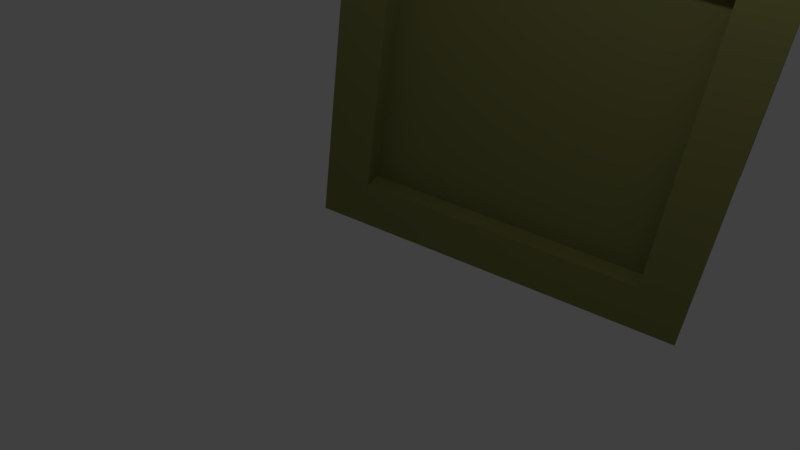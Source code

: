 # Source: TextFrame.blend  (saved by Blender 2.79.0; exported with 4.5.12 LTS)
import bpy
from mathutils import Matrix  # noqa: F401  (used for matrix-valued properties, if any)

bpy.ops.wm.read_factory_settings(use_empty=True)
scene = bpy.context.scene
scene.name = 'Scene'

# ---- collections
col_collection_1 = bpy.data.collections.new('Collection 1'); scene.collection.children.link(col_collection_1)

# ---- materials (node trees are filled in below, after node groups)
mat_material_002 = bpy.data.materials.new('Material.002')
mat_material_002.alpha_threshold = 0.0
mat_material_002.use_transparent_shadow = False
mat_material_002.diffuse_color = (0.205, 0.2079, 0.06846, 1.0)
mat_material_002.roughness = 0.5

# ---- material node trees

# ---- world
world_world = bpy.data.worlds.new('World'); scene.world = world_world
world_world.color = (0.05088, 0.05088, 0.05088)
world_world.use_sun_shadow = False
world_world.sun_shadow_jitter_overblur = 0.0
world_world.cycles.sampling_method = 'MANUAL'

# ---- cameras
cam_camera_001 = bpy.data.cameras.new('Camera.001')
cam_camera_001.clip_end = 100.0
cam_camera_001.lens = 35.0
cam_camera_001.sensor_width = 32.0
cam_camera_001.sensor_height = 18.0
cam_camera_001.display_size = 2.0
cam_camera_001.dof.focus_distance = 0.0
cam_camera_001.dof.aperture_fstop = 128.0
cam_camera_001.dof.aperture_blades = 6

# ---- lights
light_point = bpy.data.lights.new('Point', 'POINT')
light_point.transmission_factor = 0.0
light_point.energy = 100.0
light_point.shadow_buffer_clip_start = 0.5
light_point.shadow_soft_size = 0.1
light_point.shadow_maximum_resolution = 0.006
light_point.use_absolute_resolution = True

# ---- meshes
me_cube_003 = bpy.data.meshes.new('Cube.003')
me_cube_003.from_pydata([(-1.0, -1.143, -0.8336), (-1.0, -1.0, 1.0), (-1.0, -0.868, -0.8336), (-1.0, -0.7254, 1.0), (1.0, -1.143, -0.8336), (1.0, -1.0, 1.0), (1.0, -0.868, -0.8336), (1.0, -0.7254, 1.0)], [], [(0, 1, 3, 2), (2, 3, 7, 6), (6, 7, 5, 4), (4, 5, 1, 0), (2, 6, 4, 0), (7, 3, 1, 5)])
me_cube_003.use_remesh_preserve_volume = False
me_cube_003.use_remesh_preserve_attributes = False
me_cube_003.use_mirror_vertex_groups = False
me_cube_003.update()
me_cube_002 = bpy.data.meshes.new('Cube.002')
me_cube_002.from_pydata([(-1.0, 2.588, -0.7302), (-1.0, 0.03995, 0.5906), (-1.0, 2.778, -0.6311), (-1.0, 0.23, 0.6896), (1.0, 2.588, -0.7302), (1.0, 0.03995, 0.5906), (1.0, 2.778, -0.6311), (1.0, 0.23, 0.6896), (-1.0, 0.0, -1.0), (-1.0, 0.0, 1.0), (-1.0, 0.2776, -1.0), (-1.0, 0.2776, 1.0), (1.0, 0.0, -1.0), (1.0, 0.0, 1.0), (1.0, 0.2776, -1.0), (1.0, 0.2776, 1.0), (-1.0, 0.0, 0.0), (1.0, 0.0, 0.0), (0.0, 0.0, -1.0), (0.0, 0.0, 1.0), (-1.0, 0.0, 0.5), (1.0, 0.0, -0.5), (0.5, 0.0, -1.0), (-0.5, 0.0, 1.0), (-1.0, 0.0, -0.5), (1.0, 0.0, 0.5), (-0.5, 0.0, -1.0), (0.5, 0.0, 1.0), (-1.0, 0.0, 0.75), (1.0, 0.0, -0.75), (0.75, 0.0, -1.0), (-0.75, 0.0, 1.0), (-1.0, 0.0, -0.25), (1.0, 0.0, 0.25), (-0.25, 0.0, -1.0), (0.25, 0.0, 1.0), (-0.75, 0.0, 0.0), (0.0, 0.0, -0.75), (-1.0, 0.0, 0.25), (1.0, 0.0, -0.25), (0.25, 0.0, -1.0), (-0.25, 0.0, 1.0), (-1.0, 0.0, -0.75), (1.0, 0.0, 0.75), (-0.75, 0.0, -1.0), (0.75, 0.0, 1.0), (0.75, 0.0, 0.0), (0.0, 0.0, 0.75), (0.75, 0.0, 0.5), (0.5, 0.0, 0.75), (0.75, 0.0, -0.5), (0.5, 0.0, -0.75), (-0.75, 0.0, -0.5), (-0.5, 0.0, -0.75), (-0.75, 0.0, 0.5), (-0.5, 0.0, 0.75), (-0.25, 0.0, 0.75), (-0.75, 0.0, 0.25), (-0.25, 0.0, -0.75), (-0.75, 0.0, -0.75), (0.75, 0.0, -0.25), (0.75, 0.0, -0.75), (0.25, 0.0, -0.75), (0.75, 0.0, 0.75), (0.75, 0.0, 0.25), (0.25, 0.0, 0.75), (-0.75, 0.0, -0.25), (-0.75, 0.0, 0.75), (-1.0, -0.2312, 0.75), (-1.0, -0.2312, 1.0), (1.0, -0.2312, -0.75), (1.0, -0.2312, -1.0), (0.75, -0.2312, -1.0), (-0.75, -0.2312, 1.0), (-1.0, -0.2312, -0.25), (-1.0, -0.2312, 0.0), (1.0, -0.2312, 0.25), (1.0, -0.2312, 0.0), (-0.25, -0.2312, -1.0), (0.0, -0.2312, -1.0), (0.25, -0.2312, 1.0), (0.0, -0.2312, 1.0), (-0.75, -0.2312, 0.0), (0.0, -0.2312, -0.75), (-1.0, -0.2312, 0.25), (-1.0, -0.2312, 0.5), (1.0, -0.2312, -0.25), (1.0, -0.2312, -0.5), (0.25, -0.2312, -1.0), (0.5, -0.2312, -1.0), (-0.25, -0.2312, 1.0), (-0.5, -0.2312, 1.0), (-1.0, -0.2312, -0.75), (-1.0, -0.2312, -0.5), (1.0, -0.2312, 0.75), (1.0, -0.2312, 0.5), (-0.75, -0.2312, -1.0), (-0.5, -0.2312, -1.0), (0.75, -0.2312, 1.0), (0.5, -0.2312, 1.0), (0.5, -0.2312, -0.75), (-0.75, -0.2312, -0.5), (-0.5, -0.2312, -0.75), (-0.75, -0.2312, 0.5), (-1.0, -0.2312, -1.0), (1.0, -0.2312, 1.0), (0.75, -0.2312, 0.0), (0.0, -0.2312, 0.75), (0.75, -0.2312, 0.5), (0.5, -0.2312, 0.75), (0.75, -0.2312, -0.5), (-0.5, -0.2312, 0.75), (-0.25, -0.2312, 0.75), (-0.75, -0.2312, 0.25), (-0.25, -0.2312, -0.75), (-0.75, -0.2312, -0.75), (0.75, -0.2312, -0.25), (0.75, -0.2312, -0.75), (0.25, -0.2312, -0.75), (0.75, -0.2312, 0.75), (0.75, -0.2312, 0.25), (0.25, -0.2312, 0.75), (-0.75, -0.2312, -0.25), (-0.75, -0.2312, 0.75), (1.0, 0.1484, 0.5344), (1.0, 0.2776, 0.4674), (-1.0, 0.04798, 0.5864), (-1.0, 0.2776, 0.4674), (-1.0, 0.05449, 0.5981), (1.0, 0.2776, 0.4845), (1.0, 0.2776, 0.665), (-1.0, 0.04823, 0.5869), (-1.0, 0.2776, 0.665), (-1.0, 0.1139, 0.5576), (1.0, 0.2776, 0.665), (1.0, 0.04798, 0.5864), (-1.0, 0.05449, 0.5981), (-1.0, 0.2776, 0.4845), (-1.0, 0.2776, 0.665), (1.0, 0.1849, 0.6661), (-1.0, 0.1484, 0.5344), (1.0, 0.2776, 0.4845)], [(128, 3), (1, 128), (3, 132), (7, 130)], [(0, 127, 140, 1, 136, 3, 138, 2), (2, 138, 3, 7, 134, 6), (6, 129, 124, 135, 4), (4, 135, 5, 124, 125, 127, 0), (2, 6, 4, 0), (7, 3, 136, 1, 5), (8, 42, 24, 32, 16, 38, 20, 28, 9, 11, 132, 137, 10), (10, 137, 132, 130, 141, 14), (14, 141, 130, 15, 13, 43, 25, 33, 17, 39, 21, 29, 12), (10, 14, 12, 30, 22, 40, 18, 34, 26, 44, 8), (15, 11, 9, 31, 23, 41, 19, 35, 27, 45, 13), (13, 45, 98, 105), (34, 18, 79, 78), (8, 44, 96, 104), (17, 33, 76, 77), (43, 13, 105, 94), (16, 32, 74, 75), (42, 8, 104, 92), (31, 9, 69, 73), (19, 41, 90, 81), (30, 12, 71, 72), (18, 40, 88, 79), (12, 29, 70, 71), (39, 17, 77, 86), (38, 16, 75, 84), (50, 61, 117, 110, 116, 106, 120, 108, 119, 63, 48, 64, 46, 60), (27, 35, 80, 99), (26, 34, 78, 97), (9, 28, 68, 69), (52, 66, 36, 57, 54, 67, 123, 103, 113, 82, 122, 101, 115, 59), (87, 86, 77, 76, 95, 94, 105, 98, 119, 108, 120, 106, 116, 110, 117, 72, 71, 70), (123, 73, 69, 68, 85, 84, 75, 74, 93, 92, 104, 96, 115, 101, 122, 82, 113, 103), (114, 102, 115, 96, 97, 78, 79, 88, 89, 72, 117, 100, 118, 83), (35, 19, 81, 80), (61, 51, 62, 37, 58, 53, 59, 115, 102, 114, 83, 118, 100, 117), (60, 46, 64, 48, 63, 49, 65, 47, 56, 55, 67, 54, 57, 36, 66, 52, 59, 53, 58, 37, 62, 51, 61, 50), (20, 38, 84, 85), (21, 39, 86, 87), (56, 47, 65, 49, 63, 119, 109, 121, 107, 112, 111, 123, 67, 55), (28, 20, 85, 68), (40, 22, 89, 88), (29, 21, 87, 70), (41, 23, 91, 90), (22, 30, 72, 89), (24, 42, 92, 93), (23, 31, 73, 91), (25, 43, 94, 95), (32, 24, 93, 74), (44, 26, 97, 96), (33, 25, 95, 76), (45, 27, 99, 98), (135, 124, 129, 130, 139, 5), (139, 130, 129, 6, 134, 7), (130, 129, 125, 127, 132, 11, 15), (7, 5, 139), (127, 125, 124, 5, 1, 126), (127, 126, 1, 140), (80, 81, 90, 91, 73, 123, 111, 112, 107, 121, 109, 119, 98, 99)])
me_cube_002.materials.append(mat_material_002)
me_cube_002.use_remesh_preserve_volume = False
me_cube_002.use_remesh_preserve_attributes = False
me_cube_002.use_mirror_vertex_groups = False
me_cube_002.update()

# ---- objects
ob_point = bpy.data.objects.new('Point', light_point)
ob_camera = bpy.data.objects.new('Camera', cam_camera_001)
ob_cube_001 = bpy.data.objects.new('Cube.001', me_cube_003)
ob_cube = bpy.data.objects.new('Cube', me_cube_002)

# ---- transforms, parenting, visibility, modifiers, constraints
ob_point.location = (1.571, -2.936, 5.032)
ob_point.lineart.crease_threshold = 0.0
ob_camera.location = (2.015, -7.658, 5.128)
ob_camera.rotation_euler = (0.7588, 1.209e-06, 0.4928)
ob_camera.lineart.crease_threshold = 0.0
ob_cube_001.location = (0.0, 2.236, 0.0)
ob_cube_001.rotation_euler = (0.5723, -0.0, 0.0)
ob_cube_001.scale = (2.0, 1.0, 2.0)
ob_cube_001.lineart.crease_threshold = 0.0
ob_cube.location = (0.0, -1.268, 0.0)
ob_cube.rotation_euler = (-0.2339, -0.0, 0.0)
ob_cube.scale = (2.0, 1.0, 2.0)
ob_cube.lineart.crease_threshold = 0.0

# ---- collection membership
col_collection_1.objects.link(ob_point)
col_collection_1.objects.link(ob_camera)
col_collection_1.objects.link(ob_cube_001)
col_collection_1.objects.link(ob_cube)

# ---- scene / render settings (as saved in the file)
scene.camera = ob_camera
scene.frame_start = 1; scene.frame_end = 250; scene.frame_set(1)
scene.render.engine = 'BLENDER_EEVEE_NEXT'
scene.render.resolution_percentage = 50
scene.render.dither_intensity = 0.0
scene.cycles.use_denoising = False
scene.cycles.samples = 128
scene.cycles.sampling_pattern = 'TABULATED_SOBOL'
scene.cycles.use_adaptive_sampling = False
scene.cycles.use_light_tree = False
scene.cycles.blur_glossy = 0.0
scene.cycles.sample_clamp_indirect = 0.0
scene.view_settings.view_transform = 'Standard'
bpy.context.view_layer.update()
